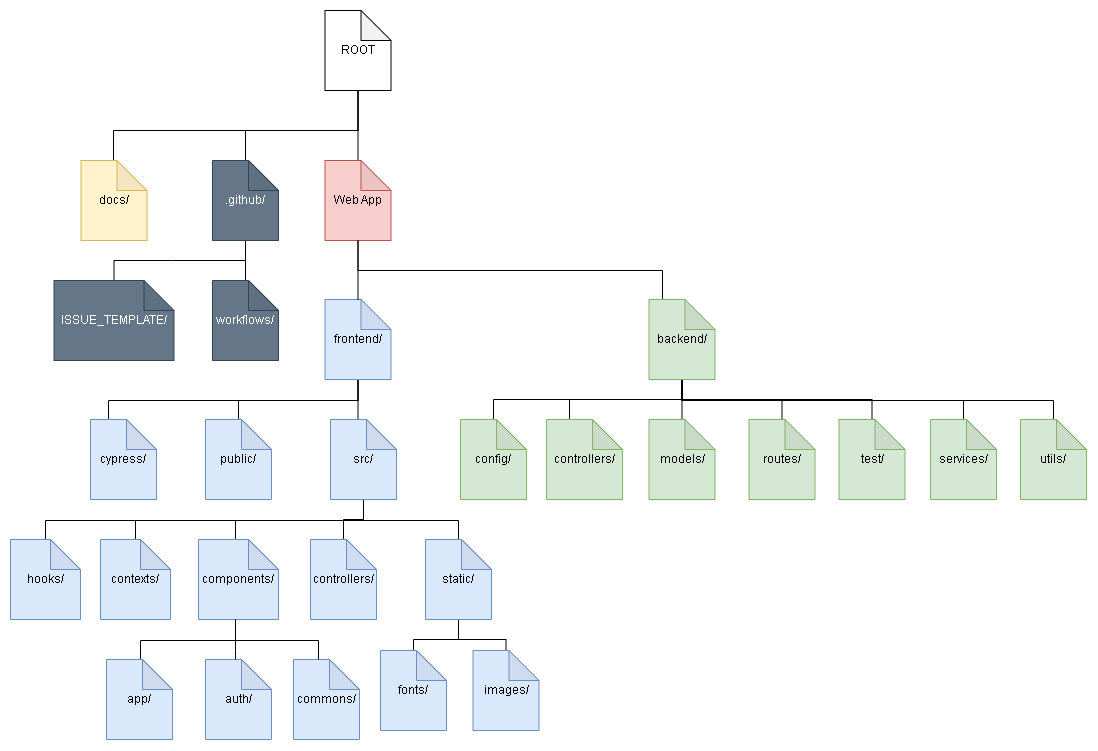

The diagram above was exported from draw.io. Its source (the exported page's mxGraphModel, read from the mxfile embedded in the PNG):
<mxGraphModel dx="2022" dy="589" grid="1" gridSize="10" guides="1" tooltips="1" connect="1" arrows="1" fold="1" page="1" pageScale="1" pageWidth="827" pageHeight="1169" math="0" shadow="0">
  <root>
    <mxCell id="0" />
    <mxCell id="1" parent="0" />
    <mxCell id="QblbB_sKUMmndIMaOqPr-29" style="edgeStyle=orthogonalEdgeStyle;rounded=0;orthogonalLoop=1;jettySize=auto;html=1;endArrow=none;endFill=0;exitX=0.5;exitY=1;exitDx=0;exitDy=0;exitPerimeter=0;" parent="1" source="Af3UFjUPi8hKi6FudJCO-1" target="QblbB_sKUMmndIMaOqPr-4" edge="1">
      <mxGeometry relative="1" as="geometry">
        <Array as="points">
          <mxPoint x="178" y="280" />
          <mxPoint x="482" y="280" />
        </Array>
      </mxGeometry>
    </mxCell>
    <mxCell id="QblbB_sKUMmndIMaOqPr-38" style="edgeStyle=orthogonalEdgeStyle;rounded=0;orthogonalLoop=1;jettySize=auto;html=1;endArrow=none;endFill=0;" parent="1" source="QblbB_sKUMmndIMaOqPr-2" target="Af3UFjUPi8hKi6FudJCO-1" edge="1">
      <mxGeometry relative="1" as="geometry" />
    </mxCell>
    <mxCell id="Af3UFjUPi8hKi6FudJCO-32" style="edgeStyle=orthogonalEdgeStyle;rounded=0;orthogonalLoop=1;jettySize=auto;html=1;endArrow=none;endFill=0;" edge="1" parent="1" source="QblbB_sKUMmndIMaOqPr-2" target="QblbB_sKUMmndIMaOqPr-7">
      <mxGeometry relative="1" as="geometry">
        <Array as="points">
          <mxPoint x="177" y="140" />
          <mxPoint x="65" y="140" />
        </Array>
      </mxGeometry>
    </mxCell>
    <mxCell id="Af3UFjUPi8hKi6FudJCO-33" style="edgeStyle=orthogonalEdgeStyle;rounded=0;orthogonalLoop=1;jettySize=auto;html=1;endArrow=none;endFill=0;" edge="1" parent="1" source="QblbB_sKUMmndIMaOqPr-2" target="QblbB_sKUMmndIMaOqPr-65">
      <mxGeometry relative="1" as="geometry">
        <Array as="points">
          <mxPoint x="177" y="140" />
          <mxPoint x="-67" y="140" />
        </Array>
      </mxGeometry>
    </mxCell>
    <mxCell id="QblbB_sKUMmndIMaOqPr-2" value="ROOT" style="shape=note;whiteSpace=wrap;html=1;backgroundOutline=1;darkOpacity=0.05;" parent="1" vertex="1">
      <mxGeometry x="144.5" y="20" width="66" height="80" as="geometry" />
    </mxCell>
    <mxCell id="QblbB_sKUMmndIMaOqPr-26" value="" style="edgeStyle=orthogonalEdgeStyle;rounded=0;orthogonalLoop=1;jettySize=auto;html=1;endArrow=none;endFill=0;" parent="1" source="QblbB_sKUMmndIMaOqPr-3" edge="1">
      <mxGeometry relative="1" as="geometry">
        <mxPoint x="177.5" y="429.0000000000001" as="targetPoint" />
      </mxGeometry>
    </mxCell>
    <mxCell id="Af3UFjUPi8hKi6FudJCO-7" style="edgeStyle=orthogonalEdgeStyle;rounded=0;orthogonalLoop=1;jettySize=auto;html=1;entryX=0;entryY=0;entryDx=18;entryDy=0;entryPerimeter=0;endArrow=none;endFill=0;" edge="1" parent="1" source="QblbB_sKUMmndIMaOqPr-3" target="Af3UFjUPi8hKi6FudJCO-5">
      <mxGeometry relative="1" as="geometry">
        <Array as="points">
          <mxPoint x="178" y="410" />
          <mxPoint x="-72" y="410" />
        </Array>
      </mxGeometry>
    </mxCell>
    <mxCell id="Af3UFjUPi8hKi6FudJCO-8" style="edgeStyle=orthogonalEdgeStyle;rounded=0;orthogonalLoop=1;jettySize=auto;html=1;endArrow=none;endFill=0;" edge="1" parent="1" source="QblbB_sKUMmndIMaOqPr-3" target="QblbB_sKUMmndIMaOqPr-10">
      <mxGeometry relative="1" as="geometry">
        <Array as="points">
          <mxPoint x="178" y="410" />
          <mxPoint x="58" y="410" />
        </Array>
      </mxGeometry>
    </mxCell>
    <mxCell id="QblbB_sKUMmndIMaOqPr-3" value="frontend/" style="shape=note;whiteSpace=wrap;html=1;backgroundOutline=1;darkOpacity=0.05;fillColor=#dae8fc;strokeColor=#6c8ebf;" parent="1" vertex="1">
      <mxGeometry x="144.5" y="309" width="66" height="80" as="geometry" />
    </mxCell>
    <mxCell id="QblbB_sKUMmndIMaOqPr-46" style="edgeStyle=orthogonalEdgeStyle;rounded=0;orthogonalLoop=1;jettySize=auto;html=1;entryX=0;entryY=0;entryDx=23;entryDy=0;entryPerimeter=0;endArrow=none;endFill=0;" parent="1" source="QblbB_sKUMmndIMaOqPr-4" target="QblbB_sKUMmndIMaOqPr-44" edge="1">
      <mxGeometry relative="1" as="geometry">
        <Array as="points">
          <mxPoint x="567.5" y="409" />
          <mxPoint x="447.5" y="409" />
        </Array>
      </mxGeometry>
    </mxCell>
    <mxCell id="QblbB_sKUMmndIMaOqPr-47" style="edgeStyle=orthogonalEdgeStyle;rounded=0;orthogonalLoop=1;jettySize=auto;html=1;endArrow=none;endFill=0;" parent="1" source="QblbB_sKUMmndIMaOqPr-4" target="QblbB_sKUMmndIMaOqPr-43" edge="1">
      <mxGeometry relative="1" as="geometry">
        <Array as="points">
          <mxPoint x="567.5" y="409" />
          <mxPoint x="371.5" y="409" />
        </Array>
      </mxGeometry>
    </mxCell>
    <mxCell id="QblbB_sKUMmndIMaOqPr-48" style="edgeStyle=orthogonalEdgeStyle;rounded=0;orthogonalLoop=1;jettySize=auto;html=1;endArrow=none;endFill=0;" parent="1" source="QblbB_sKUMmndIMaOqPr-4" target="QblbB_sKUMmndIMaOqPr-17" edge="1">
      <mxGeometry relative="1" as="geometry">
        <Array as="points">
          <mxPoint x="567.5" y="409" />
          <mxPoint x="667.5" y="409" />
        </Array>
      </mxGeometry>
    </mxCell>
    <mxCell id="QblbB_sKUMmndIMaOqPr-49" style="edgeStyle=orthogonalEdgeStyle;rounded=0;orthogonalLoop=1;jettySize=auto;html=1;endArrow=none;endFill=0;" parent="1" source="QblbB_sKUMmndIMaOqPr-4" target="QblbB_sKUMmndIMaOqPr-18" edge="1">
      <mxGeometry relative="1" as="geometry">
        <Array as="points">
          <mxPoint x="567.5" y="409" />
          <mxPoint x="767.5" y="409" />
        </Array>
      </mxGeometry>
    </mxCell>
    <mxCell id="QblbB_sKUMmndIMaOqPr-50" style="edgeStyle=orthogonalEdgeStyle;rounded=0;orthogonalLoop=1;jettySize=auto;html=1;endArrow=none;endFill=0;" parent="1" source="QblbB_sKUMmndIMaOqPr-4" target="QblbB_sKUMmndIMaOqPr-20" edge="1">
      <mxGeometry relative="1" as="geometry">
        <Array as="points">
          <mxPoint x="567.5" y="409" />
          <mxPoint x="857.5" y="409" />
        </Array>
      </mxGeometry>
    </mxCell>
    <mxCell id="Af3UFjUPi8hKi6FudJCO-30" style="edgeStyle=orthogonalEdgeStyle;rounded=0;orthogonalLoop=1;jettySize=auto;html=1;endArrow=none;endFill=0;" edge="1" parent="1" source="QblbB_sKUMmndIMaOqPr-4" target="Af3UFjUPi8hKi6FudJCO-28">
      <mxGeometry relative="1" as="geometry">
        <Array as="points">
          <mxPoint x="502" y="410" />
          <mxPoint x="783" y="410" />
        </Array>
      </mxGeometry>
    </mxCell>
    <mxCell id="Af3UFjUPi8hKi6FudJCO-31" style="edgeStyle=orthogonalEdgeStyle;rounded=0;orthogonalLoop=1;jettySize=auto;html=1;endArrow=none;endFill=0;" edge="1" parent="1" source="QblbB_sKUMmndIMaOqPr-4" target="Af3UFjUPi8hKi6FudJCO-29">
      <mxGeometry relative="1" as="geometry">
        <Array as="points">
          <mxPoint x="502" y="410" />
          <mxPoint x="873" y="410" />
        </Array>
      </mxGeometry>
    </mxCell>
    <mxCell id="QblbB_sKUMmndIMaOqPr-4" value="backend/" style="shape=note;whiteSpace=wrap;html=1;backgroundOutline=1;darkOpacity=0.05;fillColor=#d5e8d4;strokeColor=#82b366;" parent="1" vertex="1">
      <mxGeometry x="468.5" y="309" width="66" height="80" as="geometry" />
    </mxCell>
    <mxCell id="QblbB_sKUMmndIMaOqPr-35" value="" style="edgeStyle=orthogonalEdgeStyle;rounded=0;orthogonalLoop=1;jettySize=auto;html=1;endArrow=none;endFill=0;" parent="1" source="QblbB_sKUMmndIMaOqPr-7" target="QblbB_sKUMmndIMaOqPr-9" edge="1">
      <mxGeometry relative="1" as="geometry" />
    </mxCell>
    <mxCell id="QblbB_sKUMmndIMaOqPr-37" style="edgeStyle=orthogonalEdgeStyle;rounded=0;orthogonalLoop=1;jettySize=auto;html=1;endArrow=none;endFill=0;" parent="1" source="QblbB_sKUMmndIMaOqPr-7" target="QblbB_sKUMmndIMaOqPr-8" edge="1">
      <mxGeometry relative="1" as="geometry">
        <Array as="points">
          <mxPoint x="-9" y="270" />
          <mxPoint x="-152" y="270" />
        </Array>
      </mxGeometry>
    </mxCell>
    <mxCell id="QblbB_sKUMmndIMaOqPr-7" value=".github/" style="shape=note;whiteSpace=wrap;html=1;backgroundOutline=1;darkOpacity=0.05;fillColor=#647687;strokeColor=#314354;fontColor=#ffffff;" parent="1" vertex="1">
      <mxGeometry x="32" y="170" width="66" height="80" as="geometry" />
    </mxCell>
    <mxCell id="QblbB_sKUMmndIMaOqPr-8" value="ISSUE_TEMPLATE/" style="shape=note;whiteSpace=wrap;html=1;backgroundOutline=1;darkOpacity=0.05;fillColor=#647687;strokeColor=#314354;fontColor=#ffffff;" parent="1" vertex="1">
      <mxGeometry x="-126.5" y="290" width="120" height="80" as="geometry" />
    </mxCell>
    <mxCell id="QblbB_sKUMmndIMaOqPr-9" value="workflows/" style="shape=note;whiteSpace=wrap;html=1;backgroundOutline=1;darkOpacity=0.05;fillColor=#647687;strokeColor=#314354;fontColor=#ffffff;" parent="1" vertex="1">
      <mxGeometry x="32" y="290" width="66" height="80" as="geometry" />
    </mxCell>
    <mxCell id="QblbB_sKUMmndIMaOqPr-10" value="public/" style="shape=note;whiteSpace=wrap;html=1;backgroundOutline=1;darkOpacity=0.05;fillColor=#dae8fc;strokeColor=#6c8ebf;" parent="1" vertex="1">
      <mxGeometry x="25" y="429" width="66" height="80" as="geometry" />
    </mxCell>
    <mxCell id="Af3UFjUPi8hKi6FudJCO-13" style="edgeStyle=orthogonalEdgeStyle;rounded=0;orthogonalLoop=1;jettySize=auto;html=1;endArrow=none;endFill=0;" edge="1" parent="1" source="QblbB_sKUMmndIMaOqPr-11" target="QblbB_sKUMmndIMaOqPr-13">
      <mxGeometry relative="1" as="geometry">
        <Array as="points">
          <mxPoint x="183" y="530" />
          <mxPoint x="55" y="530" />
        </Array>
      </mxGeometry>
    </mxCell>
    <mxCell id="Af3UFjUPi8hKi6FudJCO-24" style="edgeStyle=orthogonalEdgeStyle;rounded=0;orthogonalLoop=1;jettySize=auto;html=1;endArrow=none;endFill=0;" edge="1" parent="1" source="QblbB_sKUMmndIMaOqPr-11" target="QblbB_sKUMmndIMaOqPr-15">
      <mxGeometry relative="1" as="geometry">
        <Array as="points">
          <mxPoint x="183" y="530" />
          <mxPoint x="278" y="530" />
        </Array>
      </mxGeometry>
    </mxCell>
    <mxCell id="Af3UFjUPi8hKi6FudJCO-25" style="edgeStyle=orthogonalEdgeStyle;rounded=0;orthogonalLoop=1;jettySize=auto;html=1;endArrow=none;endFill=0;" edge="1" parent="1" source="QblbB_sKUMmndIMaOqPr-11" target="QblbB_sKUMmndIMaOqPr-14">
      <mxGeometry relative="1" as="geometry" />
    </mxCell>
    <mxCell id="Af3UFjUPi8hKi6FudJCO-26" style="edgeStyle=orthogonalEdgeStyle;rounded=0;orthogonalLoop=1;jettySize=auto;html=1;endArrow=none;endFill=0;" edge="1" parent="1" source="QblbB_sKUMmndIMaOqPr-11" target="Af3UFjUPi8hKi6FudJCO-22">
      <mxGeometry relative="1" as="geometry">
        <Array as="points">
          <mxPoint x="183" y="530" />
          <mxPoint x="-45" y="530" />
        </Array>
      </mxGeometry>
    </mxCell>
    <mxCell id="Af3UFjUPi8hKi6FudJCO-27" style="edgeStyle=orthogonalEdgeStyle;rounded=0;orthogonalLoop=1;jettySize=auto;html=1;endArrow=none;endFill=0;" edge="1" parent="1" source="QblbB_sKUMmndIMaOqPr-11" target="Af3UFjUPi8hKi6FudJCO-23">
      <mxGeometry relative="1" as="geometry">
        <Array as="points">
          <mxPoint x="183" y="530" />
          <mxPoint x="-135" y="530" />
        </Array>
      </mxGeometry>
    </mxCell>
    <mxCell id="QblbB_sKUMmndIMaOqPr-11" value="src/" style="shape=note;whiteSpace=wrap;html=1;backgroundOutline=1;darkOpacity=0.05;fillColor=#dae8fc;strokeColor=#6c8ebf;" parent="1" vertex="1">
      <mxGeometry x="150" y="429" width="66" height="80" as="geometry" />
    </mxCell>
    <mxCell id="Af3UFjUPi8hKi6FudJCO-15" style="edgeStyle=orthogonalEdgeStyle;rounded=0;orthogonalLoop=1;jettySize=auto;html=1;endArrow=none;endFill=0;" edge="1" parent="1" source="QblbB_sKUMmndIMaOqPr-13" target="QblbB_sKUMmndIMaOqPr-51">
      <mxGeometry relative="1" as="geometry">
        <Array as="points">
          <mxPoint x="55" y="650" />
          <mxPoint x="-40" y="650" />
        </Array>
      </mxGeometry>
    </mxCell>
    <mxCell id="QblbB_sKUMmndIMaOqPr-13" value="components/" style="shape=note;whiteSpace=wrap;html=1;backgroundOutline=1;darkOpacity=0.05;fillColor=#dae8fc;strokeColor=#6c8ebf;" parent="1" vertex="1">
      <mxGeometry x="18" y="549" width="80" height="80" as="geometry" />
    </mxCell>
    <mxCell id="QblbB_sKUMmndIMaOqPr-14" value="controllers/" style="shape=note;whiteSpace=wrap;html=1;backgroundOutline=1;darkOpacity=0.05;fillColor=#dae8fc;strokeColor=#6c8ebf;" parent="1" vertex="1">
      <mxGeometry x="130" y="549" width="66" height="80" as="geometry" />
    </mxCell>
    <mxCell id="Af3UFjUPi8hKi6FudJCO-11" style="edgeStyle=orthogonalEdgeStyle;rounded=0;orthogonalLoop=1;jettySize=auto;html=1;endArrow=none;endFill=0;" edge="1" parent="1" source="QblbB_sKUMmndIMaOqPr-15" target="Af3UFjUPi8hKi6FudJCO-9">
      <mxGeometry relative="1" as="geometry" />
    </mxCell>
    <mxCell id="Af3UFjUPi8hKi6FudJCO-12" style="edgeStyle=orthogonalEdgeStyle;rounded=0;orthogonalLoop=1;jettySize=auto;html=1;endArrow=none;endFill=0;" edge="1" parent="1" source="QblbB_sKUMmndIMaOqPr-15" target="Af3UFjUPi8hKi6FudJCO-10">
      <mxGeometry relative="1" as="geometry" />
    </mxCell>
    <mxCell id="QblbB_sKUMmndIMaOqPr-15" value="static/" style="shape=note;whiteSpace=wrap;html=1;backgroundOutline=1;darkOpacity=0.05;fillColor=#dae8fc;strokeColor=#6c8ebf;" parent="1" vertex="1">
      <mxGeometry x="245" y="549" width="66" height="80" as="geometry" />
    </mxCell>
    <mxCell id="QblbB_sKUMmndIMaOqPr-17" value="models/" style="shape=note;whiteSpace=wrap;html=1;backgroundOutline=1;darkOpacity=0.05;fillColor=#d5e8d4;strokeColor=#82b366;" parent="1" vertex="1">
      <mxGeometry x="468.5" y="429" width="66" height="80" as="geometry" />
    </mxCell>
    <mxCell id="QblbB_sKUMmndIMaOqPr-18" value="routes/" style="shape=note;whiteSpace=wrap;html=1;backgroundOutline=1;darkOpacity=0.05;fillColor=#d5e8d4;strokeColor=#82b366;" parent="1" vertex="1">
      <mxGeometry x="568.5" y="429" width="66" height="80" as="geometry" />
    </mxCell>
    <mxCell id="QblbB_sKUMmndIMaOqPr-20" value="test/" style="shape=note;whiteSpace=wrap;html=1;backgroundOutline=1;darkOpacity=0.05;fillColor=#d5e8d4;strokeColor=#82b366;" parent="1" vertex="1">
      <mxGeometry x="658.5" y="429" width="66" height="80" as="geometry" />
    </mxCell>
    <mxCell id="QblbB_sKUMmndIMaOqPr-43" value="config/" style="shape=note;whiteSpace=wrap;html=1;backgroundOutline=1;darkOpacity=0.05;fillColor=#d5e8d4;strokeColor=#82b366;" parent="1" vertex="1">
      <mxGeometry x="280" y="429" width="66" height="80" as="geometry" />
    </mxCell>
    <mxCell id="QblbB_sKUMmndIMaOqPr-44" value="controllers/" style="shape=note;whiteSpace=wrap;html=1;backgroundOutline=1;darkOpacity=0.05;fillColor=#d5e8d4;strokeColor=#82b366;" parent="1" vertex="1">
      <mxGeometry x="366" y="429" width="76" height="80" as="geometry" />
    </mxCell>
    <mxCell id="QblbB_sKUMmndIMaOqPr-51" value="app/" style="shape=note;whiteSpace=wrap;html=1;backgroundOutline=1;darkOpacity=0.05;fillColor=#dae8fc;strokeColor=#6c8ebf;" parent="1" vertex="1">
      <mxGeometry x="-74" y="669" width="66" height="80" as="geometry" />
    </mxCell>
    <mxCell id="QblbB_sKUMmndIMaOqPr-52" value="auth/" style="shape=note;whiteSpace=wrap;html=1;backgroundOutline=1;darkOpacity=0.05;fillColor=#dae8fc;strokeColor=#6c8ebf;" parent="1" vertex="1">
      <mxGeometry x="25" y="669" width="66" height="80" as="geometry" />
    </mxCell>
    <mxCell id="QblbB_sKUMmndIMaOqPr-65" value="docs/" style="shape=note;whiteSpace=wrap;html=1;backgroundOutline=1;darkOpacity=0.05;fillColor=#fff2cc;strokeColor=#d6b656;" parent="1" vertex="1">
      <mxGeometry x="-99.5" y="170" width="66" height="80" as="geometry" />
    </mxCell>
    <mxCell id="Af3UFjUPi8hKi6FudJCO-1" value="Web App" style="shape=note;whiteSpace=wrap;html=1;backgroundOutline=1;darkOpacity=0.05;fillColor=#f8cecc;strokeColor=#b85450;" vertex="1" parent="1">
      <mxGeometry x="144.5" y="170" width="66" height="80" as="geometry" />
    </mxCell>
    <mxCell id="Af3UFjUPi8hKi6FudJCO-2" style="edgeStyle=orthogonalEdgeStyle;rounded=0;orthogonalLoop=1;jettySize=auto;html=1;endArrow=none;endFill=0;exitX=0.5;exitY=1;exitDx=0;exitDy=0;exitPerimeter=0;" edge="1" parent="1" source="Af3UFjUPi8hKi6FudJCO-1" target="QblbB_sKUMmndIMaOqPr-3">
      <mxGeometry relative="1" as="geometry">
        <Array as="points">
          <mxPoint x="178" y="280" />
          <mxPoint x="178" y="280" />
        </Array>
        <mxPoint x="188" y="260" as="sourcePoint" />
        <mxPoint x="492" y="319" as="targetPoint" />
      </mxGeometry>
    </mxCell>
    <mxCell id="Af3UFjUPi8hKi6FudJCO-5" value="cypress/" style="shape=note;whiteSpace=wrap;html=1;backgroundOutline=1;darkOpacity=0.05;fillColor=#dae8fc;strokeColor=#6c8ebf;" vertex="1" parent="1">
      <mxGeometry x="-90" y="429" width="66" height="80" as="geometry" />
    </mxCell>
    <mxCell id="Af3UFjUPi8hKi6FudJCO-9" value="fonts/" style="shape=note;whiteSpace=wrap;html=1;backgroundOutline=1;darkOpacity=0.05;fillColor=#dae8fc;strokeColor=#6c8ebf;" vertex="1" parent="1">
      <mxGeometry x="200" y="660" width="66" height="80" as="geometry" />
    </mxCell>
    <mxCell id="Af3UFjUPi8hKi6FudJCO-10" value="images/" style="shape=note;whiteSpace=wrap;html=1;backgroundOutline=1;darkOpacity=0.05;fillColor=#dae8fc;strokeColor=#6c8ebf;" vertex="1" parent="1">
      <mxGeometry x="292.5" y="660" width="66" height="80" as="geometry" />
    </mxCell>
    <mxCell id="Af3UFjUPi8hKi6FudJCO-16" value="commons/" style="shape=note;whiteSpace=wrap;html=1;backgroundOutline=1;darkOpacity=0.05;fillColor=#dae8fc;strokeColor=#6c8ebf;" vertex="1" parent="1">
      <mxGeometry x="113" y="669" width="66" height="80" as="geometry" />
    </mxCell>
    <mxCell id="Af3UFjUPi8hKi6FudJCO-18" style="edgeStyle=orthogonalEdgeStyle;rounded=0;orthogonalLoop=1;jettySize=auto;html=1;endArrow=none;endFill=0;" edge="1" parent="1">
      <mxGeometry relative="1" as="geometry">
        <mxPoint x="55" y="629" as="sourcePoint" />
        <mxPoint x="55" y="669" as="targetPoint" />
        <Array as="points">
          <mxPoint x="55" y="660" />
          <mxPoint x="55" y="660" />
        </Array>
      </mxGeometry>
    </mxCell>
    <mxCell id="Af3UFjUPi8hKi6FudJCO-19" style="edgeStyle=orthogonalEdgeStyle;rounded=0;orthogonalLoop=1;jettySize=auto;html=1;endArrow=none;endFill=0;" edge="1" parent="1">
      <mxGeometry relative="1" as="geometry">
        <mxPoint x="55" y="629" as="sourcePoint" />
        <mxPoint x="138" y="669" as="targetPoint" />
        <Array as="points">
          <mxPoint x="55" y="650" />
          <mxPoint x="138" y="650" />
        </Array>
      </mxGeometry>
    </mxCell>
    <mxCell id="Af3UFjUPi8hKi6FudJCO-22" value="contexts/" style="shape=note;whiteSpace=wrap;html=1;backgroundOutline=1;darkOpacity=0.05;fillColor=#dae8fc;strokeColor=#6c8ebf;" vertex="1" parent="1">
      <mxGeometry x="-80" y="549" width="70" height="80" as="geometry" />
    </mxCell>
    <mxCell id="Af3UFjUPi8hKi6FudJCO-23" value="hooks/" style="shape=note;whiteSpace=wrap;html=1;backgroundOutline=1;darkOpacity=0.05;fillColor=#dae8fc;strokeColor=#6c8ebf;" vertex="1" parent="1">
      <mxGeometry x="-170" y="549" width="70" height="80" as="geometry" />
    </mxCell>
    <mxCell id="Af3UFjUPi8hKi6FudJCO-28" value="services/" style="shape=note;whiteSpace=wrap;html=1;backgroundOutline=1;darkOpacity=0.05;fillColor=#d5e8d4;strokeColor=#82b366;" vertex="1" parent="1">
      <mxGeometry x="750" y="429" width="66" height="80" as="geometry" />
    </mxCell>
    <mxCell id="Af3UFjUPi8hKi6FudJCO-29" value="utils/" style="shape=note;whiteSpace=wrap;html=1;backgroundOutline=1;darkOpacity=0.05;fillColor=#d5e8d4;strokeColor=#82b366;" vertex="1" parent="1">
      <mxGeometry x="840" y="429" width="66" height="80" as="geometry" />
    </mxCell>
  </root>
</mxGraphModel>